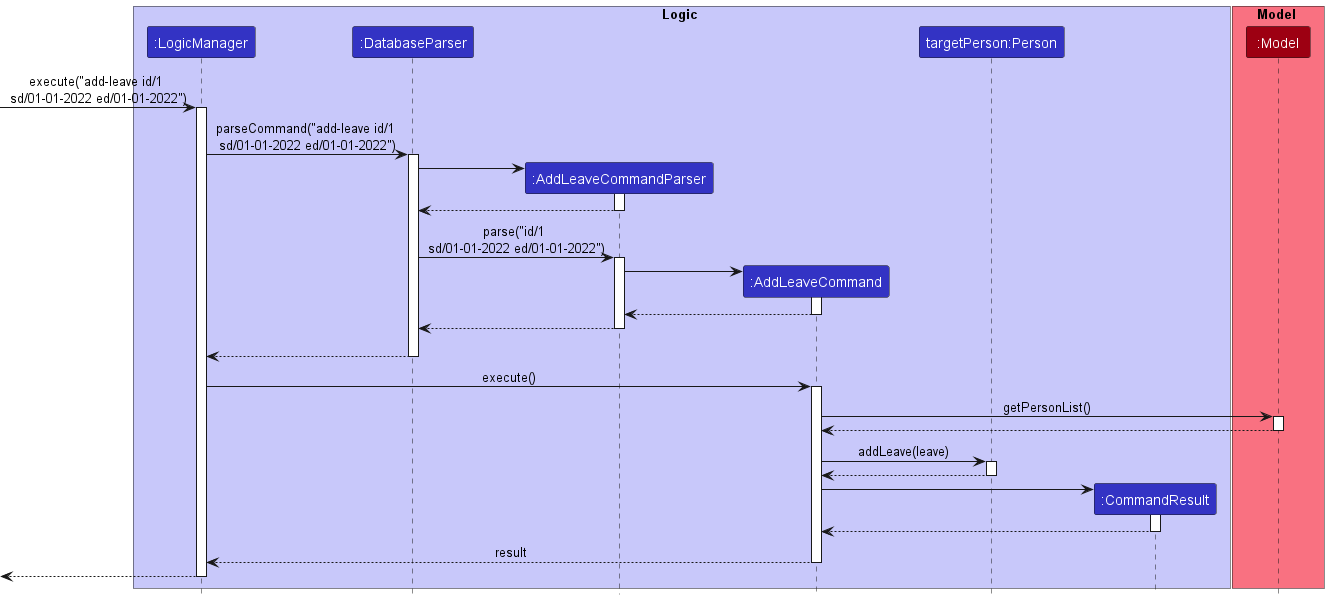

The diagram above was rendered by PlantUML. Its source (embedded in the PNG):
@startuml
!include style.puml

box Logic LOGIC_COLOR_T1
participant ":LogicManager" as LogicManager LOGIC_COLOR
participant ":DatabaseParser" as DatabaseParser LOGIC_COLOR
participant ":AddLeaveCommandParser" as AddLeaveCommandParser LOGIC_COLOR
participant ":AddLeaveCommand" as AddLeaveCommand LOGIC_COLOR
participant "targetPerson:Person" as person LOGIC_COLOR
participant ":CommandResult" as CommandResult LOGIC_COLOR
end box

box Model MODEL_COLOR_T1
participant ":Model" as Model MODEL_COLOR
end box

[-> LogicManager : execute("add-leave id/1 \nsd/01-01-2022 ed/01-01-2022")
activate LogicManager

LogicManager -> DatabaseParser : parseCommand("add-leave id/1 \nsd/01-01-2022 ed/01-01-2022")
activate DatabaseParser

create AddLeaveCommandParser
DatabaseParser -> AddLeaveCommandParser
activate AddLeaveCommandParser

AddLeaveCommandParser --> DatabaseParser
deactivate AddLeaveCommandParser

DatabaseParser -> AddLeaveCommandParser : parse("id/1 \nsd/01-01-2022 ed/01-01-2022")
activate AddLeaveCommandParser

create AddLeaveCommand
AddLeaveCommandParser -> AddLeaveCommand
activate AddLeaveCommand

AddLeaveCommand --> AddLeaveCommandParser
deactivate AddLeaveCommand

AddLeaveCommandParser --> DatabaseParser
deactivate AddLeaveCommandParser
'Hidden arrow to position the destroy marker below the end of the activation bar.
AddLeaveCommandParser -[hidden]-> DatabaseParser

DatabaseParser --> LogicManager
deactivate DatabaseParser

LogicManager -> AddLeaveCommand : execute()
activate AddLeaveCommand

AddLeaveCommand -> Model : getPersonList()
activate Model

Model --> AddLeaveCommand
deactivate Model




AddLeaveCommand -> person : addLeave(leave)
activate person
person --> AddLeaveCommand
deactivate person

create CommandResult
AddLeaveCommand -> CommandResult
activate CommandResult

CommandResult --> AddLeaveCommand
deactivate CommandResult

AddLeaveCommand --> LogicManager : result
deactivate AddLeaveCommand
[<--LogicManager
deactivate LogicManager
@enduml